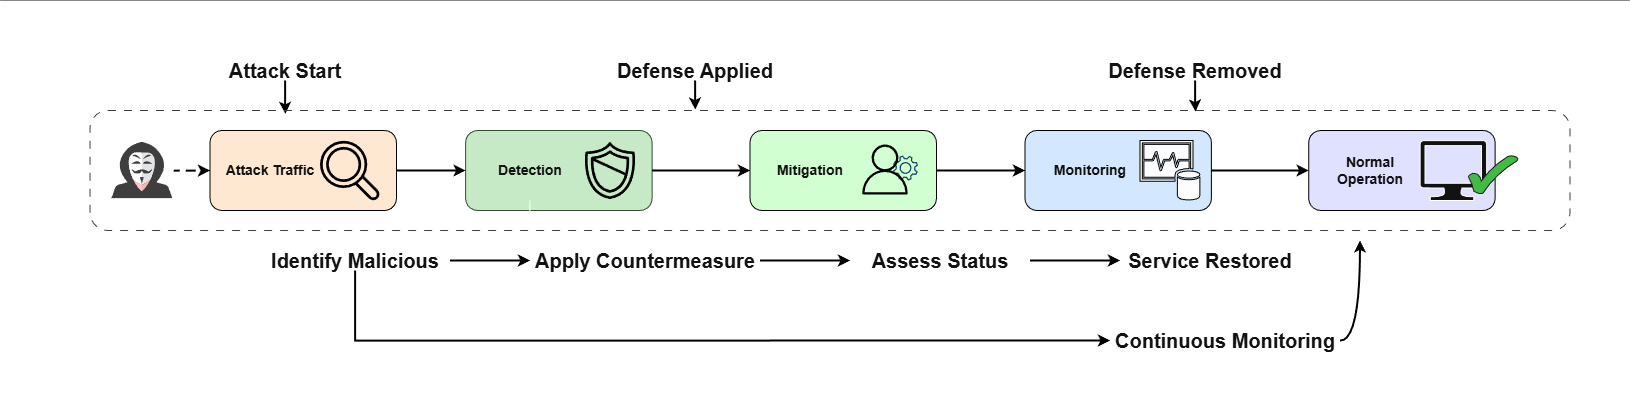

The diagram above was exported from draw.io. Its source (the exported page's mxGraphModel, read from the mxfile embedded in the PNG):
<mxGraphModel dx="4227.5" dy="2673" grid="1" gridSize="10" guides="0" tooltips="1" connect="1" arrows="1" fold="1" page="1" pageScale="1.5" pageWidth="1169" pageHeight="826" background="none" math="0" shadow="0">
  <root>
    <mxCell id="0" />
    <mxCell id="1" parent="0" />
    <mxCell id="2" parent="1" style="whiteSpace=wrap;html=1;fillColor=light-dark(#FFD470,#FFFFFF);gradientColor=none;fontSize=14;strokeColor=none;verticalAlign=top;rounded=0;movable=1;resizable=1;rotatable=1;deletable=1;editable=1;locked=0;connectable=1;strokeWidth=1;" value="" vertex="1">
      <mxGeometry height="410" width="1630" x="-320" y="1000" as="geometry" />
    </mxCell>
    <mxCell id="3" edge="1" parent="1" source="37" style="edgeStyle=orthogonalEdgeStyle;shape=connector;rounded=0;orthogonalLoop=1;jettySize=auto;html=1;entryX=0.132;entryY=0.028;entryDx=0;entryDy=0;entryPerimeter=0;strokeColor=light-dark(#000000,#000000);strokeWidth=2;align=center;verticalAlign=middle;fontFamily=Helvetica;fontSize=11;fontColor=default;labelBackgroundColor=default;endArrow=classic;" target="6">
      <mxGeometry relative="1" as="geometry" />
    </mxCell>
    <mxCell id="4" edge="1" parent="1" source="38" style="edgeStyle=orthogonalEdgeStyle;shape=connector;rounded=0;orthogonalLoop=1;jettySize=auto;html=1;entryX=0.409;entryY=-0.008;entryDx=0;entryDy=0;entryPerimeter=0;strokeColor=light-dark(#000000,#000000);strokeWidth=2;align=center;verticalAlign=middle;fontFamily=Helvetica;fontSize=11;fontColor=default;labelBackgroundColor=default;endArrow=classic;" target="6">
      <mxGeometry relative="1" as="geometry" />
    </mxCell>
    <mxCell id="5" edge="1" parent="1" source="39" style="edgeStyle=orthogonalEdgeStyle;shape=connector;rounded=0;orthogonalLoop=1;jettySize=auto;html=1;entryX=0.747;entryY=0.009;entryDx=0;entryDy=0;entryPerimeter=0;strokeColor=light-dark(#000000,#000000);strokeWidth=2;align=center;verticalAlign=middle;fontFamily=Helvetica;fontSize=11;fontColor=default;labelBackgroundColor=default;endArrow=classic;" target="6">
      <mxGeometry relative="1" as="geometry" />
    </mxCell>
    <mxCell id="6" parent="1" style="rounded=1;whiteSpace=wrap;html=1;fontFamily=Helvetica;fontSize=11;labelBackgroundColor=default;fillColor=none;strokeColor=light-dark(#000000,#404040);dashed=1;dashPattern=8 8;" value="" vertex="1">
      <mxGeometry height="120" width="1480" x="-230" y="1110" as="geometry" />
    </mxCell>
    <mxCell id="7" connectable="0" parent="1" style="group;" value="" vertex="1">
      <mxGeometry height="110" width="1360" x="-110" y="1130" as="geometry" />
    </mxCell>
    <mxCell id="8" connectable="0" parent="7" style="group" value="" vertex="1">
      <mxGeometry height="100" width="1360" as="geometry" />
    </mxCell>
    <mxCell id="9" parent="8" style="rounded=1;whiteSpace=wrap;html=1;hachureGap=4;fontFamily=Architects Daughter;fontSource=https%3A%2F%2Ffonts.googleapis.com%2Fcss%3Ffamily%3DArchitects%2BDaughter;fillColor=light-dark(#1BA1E24D,#FFB3664D);fontColor=#ffffff;strokeColor=light-dark(#006EAF,#000000);gradientColor=none;gradientDirection=west;" value="" vertex="1">
      <mxGeometry height="80" width="186.44970414201185" as="geometry" />
    </mxCell>
    <mxCell id="10" parent="8" style="sketch=0;outlineConnect=0;fontColor=#232F3E;gradientColor=none;fillColor=light-dark(#232F3D,#000000);strokeColor=none;dashed=0;verticalLabelPosition=bottom;verticalAlign=top;align=center;html=1;fontSize=12;fontStyle=0;aspect=fixed;pointerEvents=1;shape=mxgraph.aws4.magnifying_glass_2;hachureGap=4;jiggle=2;curveFitting=1;fontFamily=Architects Daughter;fontSource=https%3A%2F%2Ffonts.googleapis.com%2Fcss%3Ffamily%3DArchitects%2BDaughter;" value="" vertex="1">
      <mxGeometry height="60" width="60" x="110" y="10" as="geometry" />
    </mxCell>
    <mxCell id="11" parent="8" style="text;html=1;whiteSpace=wrap;strokeColor=none;fillColor=none;align=center;verticalAlign=middle;rounded=0;fontFamily=Helvetica;fontSize=12;fontColor=#ffffff;fontStyle=1" value="&lt;font style=&quot;font-size: 14px;&quot;&gt;Attack Traffic&lt;/font&gt;" vertex="1">
      <mxGeometry height="60" width="100" x="10" y="10" as="geometry" />
    </mxCell>
    <mxCell id="12" connectable="0" parent="1" style="group;strokeColor=default;" value="" vertex="1">
      <mxGeometry height="80" width="251.301775147929" x="145.6213017751479" y="1130" as="geometry" />
    </mxCell>
    <mxCell id="13" connectable="0" parent="12" style="group" value="" vertex="1">
      <mxGeometry height="80" width="186.44970414201185" as="geometry" />
    </mxCell>
    <mxCell id="14" parent="13" style="rounded=1;whiteSpace=wrap;html=1;hachureGap=4;fontFamily=Architects Daughter;fontSource=https%3A%2F%2Ffonts.googleapis.com%2Fcss%3Ffamily%3DArchitects%2BDaughter;fillColor=light-dark(#008A004D,#43BA434D);fontColor=#ffffff;strokeColor=light-dark(#005700,#324E32);gradientDirection=east;" value="" vertex="1">
      <mxGeometry height="80" width="186.44970414201185" as="geometry" />
    </mxCell>
    <mxCell id="15" parent="13" style="sketch=0;outlineConnect=0;fontColor=#232F3E;gradientColor=none;fillColor=light-dark(#232F3D,#000000);strokeColor=none;dashed=0;verticalLabelPosition=bottom;verticalAlign=top;align=center;html=1;fontSize=12;fontStyle=0;aspect=fixed;pointerEvents=1;shape=mxgraph.aws4.shield2;hachureGap=4;jiggle=2;curveFitting=1;fontFamily=Architects Daughter;fontSource=https%3A%2F%2Ffonts.googleapis.com%2Fcss%3Ffamily%3DArchitects%2BDaughter;" value="" vertex="1">
      <mxGeometry height="60" width="60" x="114.38" y="10" as="geometry" />
    </mxCell>
    <mxCell id="16" parent="13" style="text;html=1;whiteSpace=wrap;strokeColor=none;fillColor=none;align=center;verticalAlign=middle;rounded=0;fontFamily=Helvetica;fontSize=12;fontColor=#ffffff;fontStyle=1" value="&lt;font style=&quot;font-size: 14px;&quot;&gt;Detection&lt;/font&gt;" vertex="1">
      <mxGeometry height="60" width="100" x="14.378698224852087" y="10" as="geometry" />
    </mxCell>
    <mxCell id="17" connectable="0" parent="1" style="group" value="" vertex="1">
      <mxGeometry height="80" width="251.301775147929" x="430.00260355029604" y="1130" as="geometry" />
    </mxCell>
    <mxCell id="18" connectable="0" parent="17" style="group" value="" vertex="1">
      <mxGeometry height="80" width="186.44970414201185" as="geometry" />
    </mxCell>
    <mxCell id="19" parent="18" style="rounded=1;whiteSpace=wrap;html=1;hachureGap=4;fontFamily=Architects Daughter;fontSource=https%3A%2F%2Ffonts.googleapis.com%2Fcss%3Ffamily%3DArchitects%2BDaughter;fillColor=light-dark(#1BA1E24D,#66FF664D);fontColor=#ffffff;strokeColor=light-dark(#006EAF,#000000);gradientColor=none;gradientDirection=east;" value="" vertex="1">
      <mxGeometry height="80" width="186.44970414201185" as="geometry" />
    </mxCell>
    <mxCell id="20" parent="18" style="text;html=1;whiteSpace=wrap;strokeColor=none;fillColor=none;align=center;verticalAlign=middle;rounded=0;fontFamily=Helvetica;fontSize=12;fontColor=#ffffff;fontStyle=1" value="&lt;font style=&quot;font-size: 14px;&quot;&gt;Mitigation&lt;/font&gt;" vertex="1">
      <mxGeometry height="60" width="100" x="9.997396449703956" y="10" as="geometry" />
    </mxCell>
    <mxCell id="21" parent="18" style="shape=image;html=1;verticalAlign=top;verticalLabelPosition=bottom;labelBackgroundColor=#ffffff;imageAspect=0;aspect=fixed;image=https://icons.diagrams.net/icon-cache1/Evil_Icons_User_Interface-2617/setting-615.svg;rotation=25;imageBackground=none;imageBorder=none;" value="" vertex="1">
      <mxGeometry height="34" width="34" x="138.99739644970396" y="21" as="geometry" />
    </mxCell>
    <mxCell id="22" parent="18" style="sketch=0;outlineConnect=0;fontColor=#232F3E;gradientColor=none;fillColor=light-dark(#232F3D,#000000);strokeColor=none;dashed=0;verticalLabelPosition=bottom;verticalAlign=top;align=center;html=1;fontSize=12;fontStyle=0;aspect=fixed;pointerEvents=1;shape=mxgraph.aws4.user;" value="" vertex="1">
      <mxGeometry height="50" width="50" x="110" y="14" as="geometry" />
    </mxCell>
    <mxCell id="23" connectable="0" parent="1" style="group" value="" vertex="1">
      <mxGeometry height="80" width="251.301775147929" x="704.9704142011833" y="1130" as="geometry" />
    </mxCell>
    <mxCell id="24" connectable="0" parent="23" style="group" value="" vertex="1">
      <mxGeometry height="80" width="186.44970414201185" as="geometry" />
    </mxCell>
    <mxCell id="25" parent="24" style="rounded=1;whiteSpace=wrap;html=1;hachureGap=4;fontFamily=Architects Daughter;fontSource=https%3A%2F%2Ffonts.googleapis.com%2Fcss%3Ffamily%3DArchitects%2BDaughter;fillColor=light-dark(#0050EF4D,#6DB2FF4D);fontColor=#ffffff;strokeColor=light-dark(#001DBC,#000000);gradientDirection=east;gradientColor=none;" value="" vertex="1">
      <mxGeometry height="80" width="186.44970414201185" as="geometry" />
    </mxCell>
    <mxCell id="26" parent="24" style="sketch=0;shadow=0;dashed=0;html=1;labelPosition=center;verticalLabelPosition=bottom;verticalAlign=top;outlineConnect=0;align=center;shape=mxgraph.office.databases.monitoring_store;hachureGap=4;jiggle=2;curveFitting=1;fontFamily=Architects Daughter;fontSource=https%3A%2F%2Ffonts.googleapis.com%2Fcss%3Ffamily%3DArchitects%2BDaughter;strokeColor=light-dark(#000000,#000000);fillColor=light-dark(#FFFFFF,#FDFDFD);" value="" vertex="1">
      <mxGeometry height="60" width="60" x="115.0295857988167" y="10" as="geometry" />
    </mxCell>
    <mxCell id="27" parent="24" style="text;html=1;whiteSpace=wrap;strokeColor=none;fillColor=none;align=center;verticalAlign=middle;rounded=0;fontFamily=Helvetica;fontSize=12;fontColor=#ffffff;fontStyle=1" value="&lt;font style=&quot;font-size: 14px;&quot;&gt;Monitoring&lt;/font&gt;" vertex="1">
      <mxGeometry height="60" width="100" x="15.029585798816697" y="10" as="geometry" />
    </mxCell>
    <mxCell id="28" edge="1" parent="1" source="9" style="edgeStyle=orthogonalEdgeStyle;rounded=0;orthogonalLoop=1;jettySize=auto;html=1;entryX=0;entryY=0.5;entryDx=0;entryDy=0;strokeColor=light-dark(#000000,#000000);strokeWidth=2;" target="14">
      <mxGeometry relative="1" as="geometry" />
    </mxCell>
    <mxCell id="29" edge="1" parent="1" source="14" style="edgeStyle=orthogonalEdgeStyle;shape=connector;rounded=0;orthogonalLoop=1;jettySize=auto;html=1;strokeColor=light-dark(#000000,#000000);strokeWidth=2;align=center;verticalAlign=middle;fontFamily=Helvetica;fontSize=11;fontColor=default;labelBackgroundColor=default;endArrow=classic;" target="19">
      <mxGeometry relative="1" as="geometry" />
    </mxCell>
    <mxCell id="30" edge="1" parent="1" source="19" style="edgeStyle=orthogonalEdgeStyle;shape=connector;rounded=0;orthogonalLoop=1;jettySize=auto;html=1;strokeColor=light-dark(#000000,#000000);strokeWidth=2;align=center;verticalAlign=middle;fontFamily=Helvetica;fontSize=11;fontColor=default;labelBackgroundColor=default;endArrow=classic;" target="25">
      <mxGeometry relative="1" as="geometry" />
    </mxCell>
    <mxCell id="31" edge="1" parent="1" source="25" style="edgeStyle=orthogonalEdgeStyle;shape=connector;rounded=0;orthogonalLoop=1;jettySize=auto;html=1;strokeColor=light-dark(#000000,#000000);strokeWidth=2;align=center;verticalAlign=middle;fontFamily=Helvetica;fontSize=11;fontColor=default;labelBackgroundColor=default;endArrow=classic;" target="33">
      <mxGeometry relative="1" as="geometry" />
    </mxCell>
    <mxCell id="32" connectable="0" parent="1" style="group" value="" vertex="1">
      <mxGeometry height="80" width="186.44970414201185" x="988.6982248520708" y="1130" as="geometry" />
    </mxCell>
    <mxCell id="33" parent="32" style="rounded=1;whiteSpace=wrap;html=1;hachureGap=4;fontFamily=Architects Daughter;fontSource=https%3A%2F%2Ffonts.googleapis.com%2Fcss%3Ffamily%3DArchitects%2BDaughter;fillColor=light-dark(#6A00FF4D,#9999FF4D);fontColor=#ffffff;strokeColor=light-dark(#3700CC,#000000);gradientDirection=west;gradientColor=none;" value="" vertex="1">
      <mxGeometry height="80" width="186.44970414201185" as="geometry" />
    </mxCell>
    <mxCell id="34" parent="32" style="sketch=0;aspect=fixed;pointerEvents=1;shadow=0;dashed=0;html=1;labelPosition=center;verticalLabelPosition=bottom;verticalAlign=top;align=center;shape=mxgraph.azure.computer;hachureGap=4;jiggle=2;curveFitting=1;fontFamily=Architects Daughter;fontSource=https%3A%2F%2Ffonts.googleapis.com%2Fcss%3Ffamily%3DArchitects%2BDaughter;" value="" vertex="1">
      <mxGeometry height="60" width="66.67" x="111.3" y="10" as="geometry" />
    </mxCell>
    <mxCell id="35" parent="32" style="text;html=1;whiteSpace=wrap;strokeColor=none;fillColor=none;align=center;verticalAlign=middle;rounded=0;fontFamily=Helvetica;fontSize=12;fontColor=#ffffff;fontStyle=1" value="&lt;font style=&quot;font-size: 14px;&quot;&gt;Normal Operation&lt;/font&gt;" vertex="1">
      <mxGeometry height="60" width="100" x="11.30177514792922" y="10" as="geometry" />
    </mxCell>
    <mxCell id="36" parent="1" style="verticalLabelPosition=bottom;verticalAlign=top;html=1;shape=mxgraph.basic.tick;hachureGap=4;fontFamily=Architects Daughter;fontSource=https%3A%2F%2Ffonts.googleapis.com%2Fcss%3Ffamily%3DArchitects%2BDaughter;rotation=15;fillColor=#008a00;fontColor=#ffffff;strokeColor=light-dark(#005700,#141F14);" value="" vertex="1">
      <mxGeometry height="45.91" width="43.43" x="1149.998224852071" y="1150" as="geometry" />
    </mxCell>
    <mxCell id="37" parent="1" style="text;html=1;whiteSpace=wrap;strokeColor=none;fillColor=none;align=center;verticalAlign=middle;rounded=0;fontFamily=Helvetica;fontSize=12;fontColor=#ffffff;fontStyle=1" value="&lt;div&gt;&lt;font style=&quot;font-size: 20px;&quot;&gt;Attack Start&lt;/font&gt;&lt;/div&gt;" vertex="1">
      <mxGeometry height="20" width="230" x="-150" y="1060" as="geometry" />
    </mxCell>
    <mxCell id="38" parent="1" style="text;html=1;whiteSpace=wrap;strokeColor=none;fillColor=none;align=center;verticalAlign=middle;rounded=0;fontFamily=Helvetica;fontSize=12;fontColor=#ffffff;fontStyle=1" value="&lt;div&gt;&lt;font style=&quot;font-size: 20px;&quot;&gt;Defense Applied&lt;/font&gt;&lt;/div&gt;" vertex="1">
      <mxGeometry height="20" width="230" x="260" y="1060" as="geometry" />
    </mxCell>
    <mxCell id="39" parent="1" style="text;html=1;whiteSpace=wrap;strokeColor=none;fillColor=none;align=center;verticalAlign=middle;rounded=0;fontFamily=Helvetica;fontSize=12;fontColor=#ffffff;fontStyle=1" value="&lt;div&gt;&lt;font style=&quot;font-size: 20px;&quot;&gt;Defense Removed&lt;/font&gt;&lt;/div&gt;" vertex="1">
      <mxGeometry height="20" width="230" x="760" y="1060" as="geometry" />
    </mxCell>
    <mxCell id="40" edge="1" parent="1" source="42" style="edgeStyle=orthogonalEdgeStyle;shape=connector;rounded=0;orthogonalLoop=1;jettySize=auto;html=1;entryX=0;entryY=0.5;entryDx=0;entryDy=0;strokeColor=light-dark(#000000,#000000);strokeWidth=2;align=center;verticalAlign=middle;fontFamily=Helvetica;fontSize=11;fontColor=default;labelBackgroundColor=default;endArrow=classic;" target="44">
      <mxGeometry relative="1" as="geometry" />
    </mxCell>
    <mxCell id="41" edge="1" parent="1" source="42" style="edgeStyle=orthogonalEdgeStyle;shape=connector;rounded=0;orthogonalLoop=1;jettySize=auto;html=1;entryX=0;entryY=0.5;entryDx=0;entryDy=0;strokeColor=light-dark(#000000,#000000);strokeWidth=2;align=center;verticalAlign=middle;fontFamily=Helvetica;fontSize=11;fontColor=default;labelBackgroundColor=default;endArrow=classic;" target="49">
      <mxGeometry relative="1" as="geometry">
        <Array as="points">
          <mxPoint x="35" y="1340" />
        </Array>
      </mxGeometry>
    </mxCell>
    <mxCell id="42" parent="1" style="text;html=1;whiteSpace=wrap;strokeColor=none;fillColor=none;align=center;verticalAlign=middle;rounded=0;fontFamily=Helvetica;fontSize=12;fontColor=#ffffff;fontStyle=1" value="&lt;div&gt;&lt;font style=&quot;font-size: 20px;&quot;&gt;Identify Malicious&lt;/font&gt;&lt;/div&gt;" vertex="1">
      <mxGeometry height="20" width="190" x="-60" y="1250" as="geometry" />
    </mxCell>
    <mxCell id="43" edge="1" parent="1" source="44" style="edgeStyle=orthogonalEdgeStyle;shape=connector;rounded=0;orthogonalLoop=1;jettySize=auto;html=1;strokeColor=light-dark(#000000,#000000);strokeWidth=2;align=center;verticalAlign=middle;fontFamily=Helvetica;fontSize=11;fontColor=default;labelBackgroundColor=default;endArrow=classic;" target="46">
      <mxGeometry relative="1" as="geometry" />
    </mxCell>
    <mxCell id="44" parent="1" style="text;html=1;whiteSpace=wrap;strokeColor=none;fillColor=none;align=center;verticalAlign=middle;rounded=0;fontFamily=Helvetica;fontSize=12;fontColor=#ffffff;fontStyle=1" value="&lt;div&gt;&lt;font style=&quot;font-size: 20px;&quot;&gt;Apply Countermeasure&lt;/font&gt;&lt;/div&gt;" vertex="1">
      <mxGeometry height="20" width="230" x="210" y="1250" as="geometry" />
    </mxCell>
    <mxCell id="45" edge="1" parent="1" source="46" style="edgeStyle=orthogonalEdgeStyle;shape=connector;rounded=0;orthogonalLoop=1;jettySize=auto;html=1;strokeColor=light-dark(#000000,#000000);strokeWidth=2;align=center;verticalAlign=middle;fontFamily=Helvetica;fontSize=11;fontColor=default;labelBackgroundColor=default;endArrow=classic;" target="47">
      <mxGeometry relative="1" as="geometry" />
    </mxCell>
    <mxCell id="46" parent="1" style="text;html=1;whiteSpace=wrap;strokeColor=none;fillColor=none;align=center;verticalAlign=middle;rounded=0;fontFamily=Helvetica;fontSize=12;fontColor=#ffffff;fontStyle=1" value="&lt;div&gt;&lt;font style=&quot;font-size: 20px;&quot;&gt;Assess Status&lt;/font&gt;&lt;/div&gt;" vertex="1">
      <mxGeometry height="20" width="180" x="530" y="1250" as="geometry" />
    </mxCell>
    <mxCell id="47" parent="1" style="text;html=1;whiteSpace=wrap;strokeColor=none;fillColor=none;align=center;verticalAlign=middle;rounded=0;fontFamily=Helvetica;fontSize=12;fontColor=#ffffff;fontStyle=1" value="&lt;div&gt;&lt;font style=&quot;font-size: 20px;&quot;&gt;Service Restored&lt;/font&gt;&lt;/div&gt;" vertex="1">
      <mxGeometry height="20" width="180" x="800" y="1250" as="geometry" />
    </mxCell>
    <mxCell id="48" edge="1" parent="1" source="49" style="edgeStyle=orthogonalEdgeStyle;shape=connector;rounded=0;orthogonalLoop=1;jettySize=auto;html=1;strokeColor=light-dark(#000000,#000000);strokeWidth=2;align=center;verticalAlign=middle;fontFamily=Helvetica;fontSize=11;fontColor=default;labelBackgroundColor=default;endArrow=classic;curved=1;">
      <mxGeometry relative="1" as="geometry">
        <mxPoint x="1040" y="1240" as="targetPoint" />
      </mxGeometry>
    </mxCell>
    <mxCell id="49" parent="1" style="text;html=1;whiteSpace=wrap;strokeColor=none;fillColor=none;align=center;verticalAlign=middle;rounded=0;fontFamily=Helvetica;fontSize=12;fontColor=#ffffff;fontStyle=1" value="&lt;div&gt;&lt;font style=&quot;font-size: 20px;&quot;&gt;Continuous Monitoring&lt;/font&gt;&lt;/div&gt;" vertex="1">
      <mxGeometry height="20" width="230" x="790" y="1330" as="geometry" />
    </mxCell>
    <mxCell id="50" edge="1" parent="1" source="16" style="edgeStyle=orthogonalEdgeStyle;rounded=0;orthogonalLoop=1;jettySize=auto;html=1;" target="44" value="">
      <mxGeometry relative="1" as="geometry" />
    </mxCell>
    <mxCell id="51" edge="1" parent="1" source="52" style="edgeStyle=orthogonalEdgeStyle;rounded=0;orthogonalLoop=1;jettySize=auto;html=1;entryX=0;entryY=0.5;entryDx=0;entryDy=0;strokeColor=light-dark(#000000,#000000);dashed=1;strokeWidth=2;" target="9">
      <mxGeometry relative="1" as="geometry" />
    </mxCell>
    <mxCell id="52" parent="1" style="shape=image;html=1;verticalAlign=top;verticalLabelPosition=bottom;labelBackgroundColor=#ffffff;imageAspect=0;aspect=fixed;image=https://icons.diagrams.net/icon-cache1/Kameleon_Free_Pack-2373/Hacker-1007.svg;sketch=1;hachureGap=4;jiggle=2;curveFitting=1;fontFamily=Architects Daughter;fontSource=https%3A%2F%2Ffonts.googleapis.com%2Fcss%3Ffamily%3DArchitects%2BDaughter;clipPath=inset(23.64% 20% 19.09% 19.09%);" value="" vertex="1">
      <mxGeometry height="60" width="63.81" x="-210" y="1140" as="geometry" />
    </mxCell>
  </root>
</mxGraphModel>